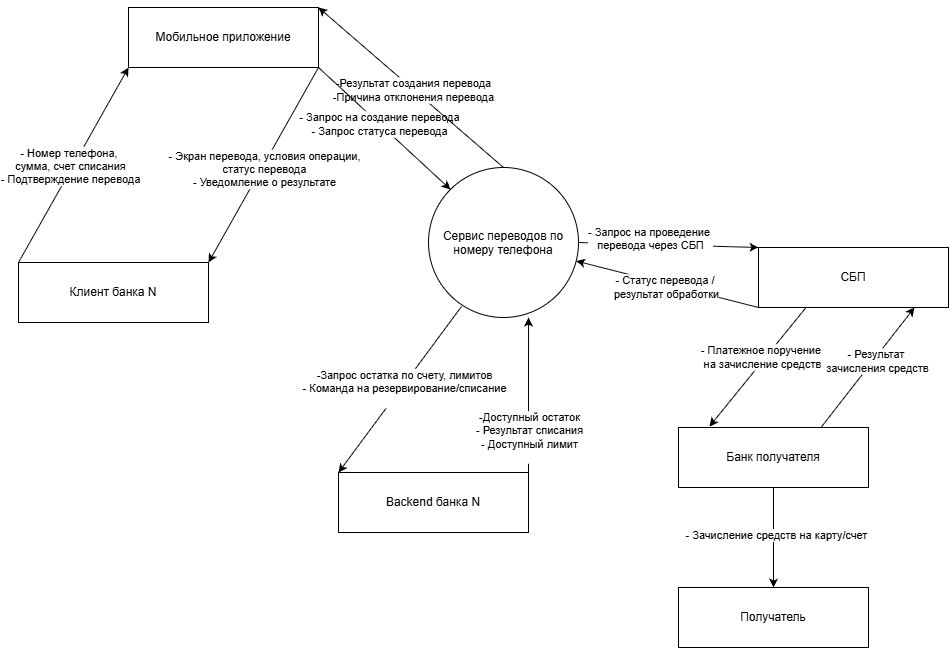

The diagram above was exported from draw.io. Its source (the exported page's mxGraphModel, read from the mxfile embedded in the PNG):
<mxGraphModel dx="2438" dy="1295" grid="1" gridSize="10" guides="1" tooltips="1" connect="1" arrows="1" fold="1" page="1" pageScale="1" pageWidth="827" pageHeight="1169" math="0" shadow="0">
  <root>
    <mxCell id="0" />
    <mxCell id="1" parent="0" />
    <mxCell id="DmOTcnElkg-y-hES5TOG-2" parent="1" style="ellipse;whiteSpace=wrap;html=1;shapeInside=1;aspect=fixed;" value="Сервис переводов по номеру телефона" vertex="1">
      <mxGeometry height="150" width="150" x="480" y="250" as="geometry" />
    </mxCell>
    <mxCell id="DmOTcnElkg-y-hES5TOG-3" parent="1" style="rounded=0;whiteSpace=wrap;html=1;" value="Клиент банка N" vertex="1">
      <mxGeometry height="60" width="190" x="70" y="345" as="geometry" />
    </mxCell>
    <mxCell id="DmOTcnElkg-y-hES5TOG-4" parent="1" style="rounded=0;whiteSpace=wrap;html=1;" value="Получатель" vertex="1">
      <mxGeometry height="60" width="190" x="730" y="670" as="geometry" />
    </mxCell>
    <mxCell id="DmOTcnElkg-y-hES5TOG-5" parent="1" style="rounded=0;whiteSpace=wrap;html=1;" value="Мобильное приложение" vertex="1">
      <mxGeometry height="60" width="190" x="180" y="90" as="geometry" />
    </mxCell>
    <mxCell id="DmOTcnElkg-y-hES5TOG-6" parent="1" style="rounded=0;whiteSpace=wrap;html=1;" value="Backend банка N" vertex="1">
      <mxGeometry height="60" width="190" x="390" y="555" as="geometry" />
    </mxCell>
    <mxCell id="DmOTcnElkg-y-hES5TOG-7" parent="1" style="rounded=0;whiteSpace=wrap;html=1;" value="СБП" vertex="1">
      <mxGeometry height="60" width="190" x="810" y="330" as="geometry" />
    </mxCell>
    <mxCell id="DmOTcnElkg-y-hES5TOG-8" parent="1" style="rounded=0;whiteSpace=wrap;html=1;" value="Банк получателя" vertex="1">
      <mxGeometry height="60" width="190" x="730" y="510" as="geometry" />
    </mxCell>
    <mxCell id="DmOTcnElkg-y-hES5TOG-11" edge="1" parent="1" source="DmOTcnElkg-y-hES5TOG-3" style="endArrow=classic;html=1;rounded=0;defaultLabelBackgroundColor=page;entryX=0;entryY=1;entryDx=0;entryDy=0;exitX=0;exitY=0;exitDx=0;exitDy=0;" target="DmOTcnElkg-y-hES5TOG-5" value="">
      <mxGeometry height="50" relative="1" width="50" as="geometry">
        <mxPoint x="70" y="345" as="sourcePoint" />
        <mxPoint x="120" y="295" as="targetPoint" />
      </mxGeometry>
    </mxCell>
    <mxCell id="DmOTcnElkg-y-hES5TOG-12" connectable="0" parent="DmOTcnElkg-y-hES5TOG-11" style="edgeLabel;html=1;align=center;verticalAlign=middle;resizable=0;points=[];inheritText=1;defaultLabelBackgroundColor=page;" value="- Номер телефона,&amp;nbsp;&lt;div&gt;сумма, счет списания&lt;div&gt;- Подтверждение перевода&lt;/div&gt;&lt;/div&gt;" vertex="1">
      <mxGeometry relative="1" x="-0.0195" y="3" as="geometry">
        <mxPoint y="1" as="offset" />
      </mxGeometry>
    </mxCell>
    <mxCell id="DmOTcnElkg-y-hES5TOG-13" edge="1" parent="1" source="DmOTcnElkg-y-hES5TOG-5" style="endArrow=classic;html=1;rounded=0;defaultLabelBackgroundColor=page;exitX=1;exitY=1;exitDx=0;exitDy=0;entryX=1;entryY=0;entryDx=0;entryDy=0;" target="DmOTcnElkg-y-hES5TOG-3" value="">
      <mxGeometry height="50" relative="1" width="50" as="geometry">
        <mxPoint x="310" y="440" as="sourcePoint" />
        <mxPoint x="190" y="340" as="targetPoint" />
      </mxGeometry>
    </mxCell>
    <mxCell id="DmOTcnElkg-y-hES5TOG-14" connectable="0" parent="DmOTcnElkg-y-hES5TOG-13" style="edgeLabel;html=1;align=center;verticalAlign=middle;resizable=0;points=[];inheritText=1;defaultLabelBackgroundColor=page;" value="- Экран перевода, условия операции,&lt;div&gt;статус перевода&lt;/div&gt;&lt;div&gt;- Уведомление о результате&lt;/div&gt;" vertex="1">
      <mxGeometry relative="1" x="0.0258" y="2" as="geometry">
        <mxPoint as="offset" />
      </mxGeometry>
    </mxCell>
    <mxCell id="DmOTcnElkg-y-hES5TOG-15" edge="1" parent="1" source="DmOTcnElkg-y-hES5TOG-5" style="endArrow=classic;html=1;rounded=0;defaultLabelBackgroundColor=page;exitX=1;exitY=1;exitDx=0;exitDy=0;entryX=0;entryY=0;entryDx=0;entryDy=0;" target="DmOTcnElkg-y-hES5TOG-2" value="">
      <mxGeometry height="50" relative="1" width="50" as="geometry">
        <mxPoint x="310" y="420" as="sourcePoint" />
        <mxPoint x="360" y="370" as="targetPoint" />
      </mxGeometry>
    </mxCell>
    <mxCell id="DmOTcnElkg-y-hES5TOG-16" connectable="0" parent="DmOTcnElkg-y-hES5TOG-15" style="edgeLabel;html=1;align=center;verticalAlign=middle;resizable=0;points=[];inheritText=1;defaultLabelBackgroundColor=page;" value="- Запрос на создание перевода&lt;div&gt;- Запрос статуса перевода&lt;/div&gt;" vertex="1">
      <mxGeometry relative="1" x="-0.0782" as="geometry">
        <mxPoint as="offset" />
      </mxGeometry>
    </mxCell>
    <mxCell id="DmOTcnElkg-y-hES5TOG-17" edge="1" parent="1" source="DmOTcnElkg-y-hES5TOG-2" style="endArrow=classic;html=1;rounded=0;defaultLabelBackgroundColor=page;exitX=0.5;exitY=0;exitDx=0;exitDy=0;entryX=1;entryY=0;entryDx=0;entryDy=0;" target="DmOTcnElkg-y-hES5TOG-5" value="">
      <mxGeometry height="50" relative="1" width="50" as="geometry">
        <mxPoint x="310" y="420" as="sourcePoint" />
        <mxPoint x="360" y="370" as="targetPoint" />
      </mxGeometry>
    </mxCell>
    <mxCell id="DmOTcnElkg-y-hES5TOG-18" connectable="0" parent="DmOTcnElkg-y-hES5TOG-17" style="edgeLabel;html=1;align=center;verticalAlign=middle;resizable=0;points=[];inheritText=1;defaultLabelBackgroundColor=page;" value="-Результат создания перевода&lt;div&gt;-Причина отклонения перевода&lt;/div&gt;" vertex="1">
      <mxGeometry relative="1" x="-0.0262" as="geometry">
        <mxPoint as="offset" />
      </mxGeometry>
    </mxCell>
    <mxCell id="DmOTcnElkg-y-hES5TOG-19" edge="1" parent="1" source="DmOTcnElkg-y-hES5TOG-2" style="endArrow=classic;html=1;rounded=0;defaultLabelBackgroundColor=page;exitX=0.22;exitY=0.927;exitDx=0;exitDy=0;exitPerimeter=0;entryX=0;entryY=0;entryDx=0;entryDy=0;" target="DmOTcnElkg-y-hES5TOG-6" value="">
      <mxGeometry height="50" relative="1" width="50" as="geometry">
        <mxPoint x="310" y="420" as="sourcePoint" />
        <mxPoint x="360" y="370" as="targetPoint" />
      </mxGeometry>
    </mxCell>
    <mxCell id="DmOTcnElkg-y-hES5TOG-20" connectable="0" parent="DmOTcnElkg-y-hES5TOG-19" style="edgeLabel;html=1;align=center;verticalAlign=middle;resizable=0;points=[];inheritText=1;defaultLabelBackgroundColor=page;" value="-Запрос остатка по счету, лимитов&lt;div&gt;- Команда на резервирование/списание&lt;/div&gt;&lt;div&gt;&lt;br&gt;&lt;/div&gt;" vertex="1">
      <mxGeometry relative="1" x="-0.0347" y="2" as="geometry">
        <mxPoint as="offset" />
      </mxGeometry>
    </mxCell>
    <mxCell id="DmOTcnElkg-y-hES5TOG-22" edge="1" parent="1" source="DmOTcnElkg-y-hES5TOG-6" style="endArrow=classic;html=1;rounded=0;defaultLabelBackgroundColor=page;exitX=1;exitY=0;exitDx=0;exitDy=0;entryX=0.667;entryY=1;entryDx=0;entryDy=0;entryPerimeter=0;" target="DmOTcnElkg-y-hES5TOG-2" value="">
      <mxGeometry height="50" relative="1" width="50" as="geometry">
        <mxPoint x="310" y="420" as="sourcePoint" />
        <mxPoint x="360" y="370" as="targetPoint" />
      </mxGeometry>
    </mxCell>
    <mxCell id="DmOTcnElkg-y-hES5TOG-23" connectable="0" parent="DmOTcnElkg-y-hES5TOG-22" style="edgeLabel;html=1;align=center;verticalAlign=middle;resizable=0;points=[];inheritText=1;defaultLabelBackgroundColor=page;" value="-Доступный остаток&lt;div&gt;- Результат списания&lt;/div&gt;&lt;div&gt;- Доступный лимит&lt;/div&gt;&lt;div&gt;&lt;br&gt;&lt;/div&gt;" vertex="1">
      <mxGeometry relative="1" x="-0.3807" y="2" as="geometry">
        <mxPoint x="2" y="13" as="offset" />
      </mxGeometry>
    </mxCell>
    <mxCell id="DmOTcnElkg-y-hES5TOG-24" edge="1" parent="1" source="DmOTcnElkg-y-hES5TOG-2" style="endArrow=classic;html=1;rounded=0;defaultLabelBackgroundColor=page;exitX=1;exitY=0.5;exitDx=0;exitDy=0;entryX=0;entryY=0;entryDx=0;entryDy=0;" target="DmOTcnElkg-y-hES5TOG-7" value="">
      <mxGeometry height="50" relative="1" width="50" as="geometry">
        <mxPoint x="310" y="400" as="sourcePoint" />
        <mxPoint x="360" y="350" as="targetPoint" />
      </mxGeometry>
    </mxCell>
    <mxCell id="DmOTcnElkg-y-hES5TOG-25" connectable="0" parent="DmOTcnElkg-y-hES5TOG-24" style="edgeLabel;html=1;align=center;verticalAlign=middle;resizable=0;points=[];inheritText=1;defaultLabelBackgroundColor=page;" value="- Запрос на проведение&amp;nbsp;&lt;div&gt;перевода через СБП&lt;/div&gt;&lt;div&gt;&lt;br&gt;&lt;/div&gt;" vertex="1">
      <mxGeometry relative="1" x="-0.1997" y="-1" as="geometry">
        <mxPoint as="offset" />
      </mxGeometry>
    </mxCell>
    <mxCell id="DmOTcnElkg-y-hES5TOG-26" edge="1" parent="1" source="DmOTcnElkg-y-hES5TOG-7" style="endArrow=classic;html=1;rounded=0;defaultLabelBackgroundColor=page;exitX=0;exitY=1;exitDx=0;exitDy=0;" target="DmOTcnElkg-y-hES5TOG-2" value="">
      <mxGeometry height="50" relative="1" width="50" as="geometry">
        <mxPoint x="310" y="400" as="sourcePoint" />
        <mxPoint x="360" y="350" as="targetPoint" />
      </mxGeometry>
    </mxCell>
    <mxCell id="DmOTcnElkg-y-hES5TOG-27" connectable="0" parent="DmOTcnElkg-y-hES5TOG-26" style="edgeLabel;html=1;align=center;verticalAlign=middle;resizable=0;points=[];inheritText=1;defaultLabelBackgroundColor=page;" value="- Статус перевода /&amp;nbsp;&lt;div&gt;результат обработки&lt;/div&gt;" vertex="1">
      <mxGeometry relative="1" x="0.0131" y="3" as="geometry">
        <mxPoint as="offset" />
      </mxGeometry>
    </mxCell>
    <mxCell id="DmOTcnElkg-y-hES5TOG-28" edge="1" parent="1" source="DmOTcnElkg-y-hES5TOG-7" style="endArrow=classic;html=1;rounded=0;defaultLabelBackgroundColor=page;exitX=0.25;exitY=1;exitDx=0;exitDy=0;entryX=0.163;entryY=-0.017;entryDx=0;entryDy=0;entryPerimeter=0;" target="DmOTcnElkg-y-hES5TOG-8" value="">
      <mxGeometry height="50" relative="1" width="50" as="geometry">
        <mxPoint x="310" y="400" as="sourcePoint" />
        <mxPoint x="360" y="350" as="targetPoint" />
      </mxGeometry>
    </mxCell>
    <mxCell id="DmOTcnElkg-y-hES5TOG-29" connectable="0" parent="DmOTcnElkg-y-hES5TOG-28" style="edgeLabel;html=1;align=center;verticalAlign=middle;resizable=0;points=[];inheritText=1;defaultLabelBackgroundColor=page;" value="- Платежное поручение&amp;nbsp;&lt;div&gt;на зачисление средств&lt;/div&gt;" vertex="1">
      <mxGeometry relative="1" x="-0.1423" y="-3" as="geometry">
        <mxPoint as="offset" />
      </mxGeometry>
    </mxCell>
    <mxCell id="DmOTcnElkg-y-hES5TOG-30" edge="1" parent="1" source="DmOTcnElkg-y-hES5TOG-8" style="endArrow=classic;html=1;rounded=0;defaultLabelBackgroundColor=page;exitX=0.75;exitY=0;exitDx=0;exitDy=0;entryX=0.821;entryY=1;entryDx=0;entryDy=0;entryPerimeter=0;" target="DmOTcnElkg-y-hES5TOG-7" value="">
      <mxGeometry height="50" relative="1" width="50" as="geometry">
        <mxPoint x="310" y="390" as="sourcePoint" />
        <mxPoint x="360" y="340" as="targetPoint" />
      </mxGeometry>
    </mxCell>
    <mxCell id="DmOTcnElkg-y-hES5TOG-31" connectable="0" parent="DmOTcnElkg-y-hES5TOG-30" style="edgeLabel;html=1;align=center;verticalAlign=middle;resizable=0;points=[];inheritText=1;defaultLabelBackgroundColor=page;" value="- Результат&amp;nbsp;&lt;div&gt;зачисления средств&lt;/div&gt;" vertex="1">
      <mxGeometry relative="1" x="0.1433" y="-3" as="geometry">
        <mxPoint as="offset" />
      </mxGeometry>
    </mxCell>
    <mxCell id="DmOTcnElkg-y-hES5TOG-32" edge="1" parent="1" source="DmOTcnElkg-y-hES5TOG-8" style="endArrow=classic;html=1;rounded=0;defaultLabelBackgroundColor=page;exitX=0.5;exitY=1;exitDx=0;exitDy=0;entryX=0.5;entryY=0;entryDx=0;entryDy=0;" target="DmOTcnElkg-y-hES5TOG-4" value="">
      <mxGeometry height="50" relative="1" width="50" as="geometry">
        <mxPoint x="500" y="560" as="sourcePoint" />
        <mxPoint x="910" y="610" as="targetPoint" />
      </mxGeometry>
    </mxCell>
    <mxCell id="DmOTcnElkg-y-hES5TOG-33" connectable="0" parent="DmOTcnElkg-y-hES5TOG-32" style="edgeLabel;html=1;align=center;verticalAlign=middle;resizable=0;points=[];inheritText=1;defaultLabelBackgroundColor=page;" value="- Зачисление средств на карту/счет" vertex="1">
      <mxGeometry relative="1" x="-0.06" y="2" as="geometry">
        <mxPoint as="offset" />
      </mxGeometry>
    </mxCell>
  </root>
</mxGraphModel>